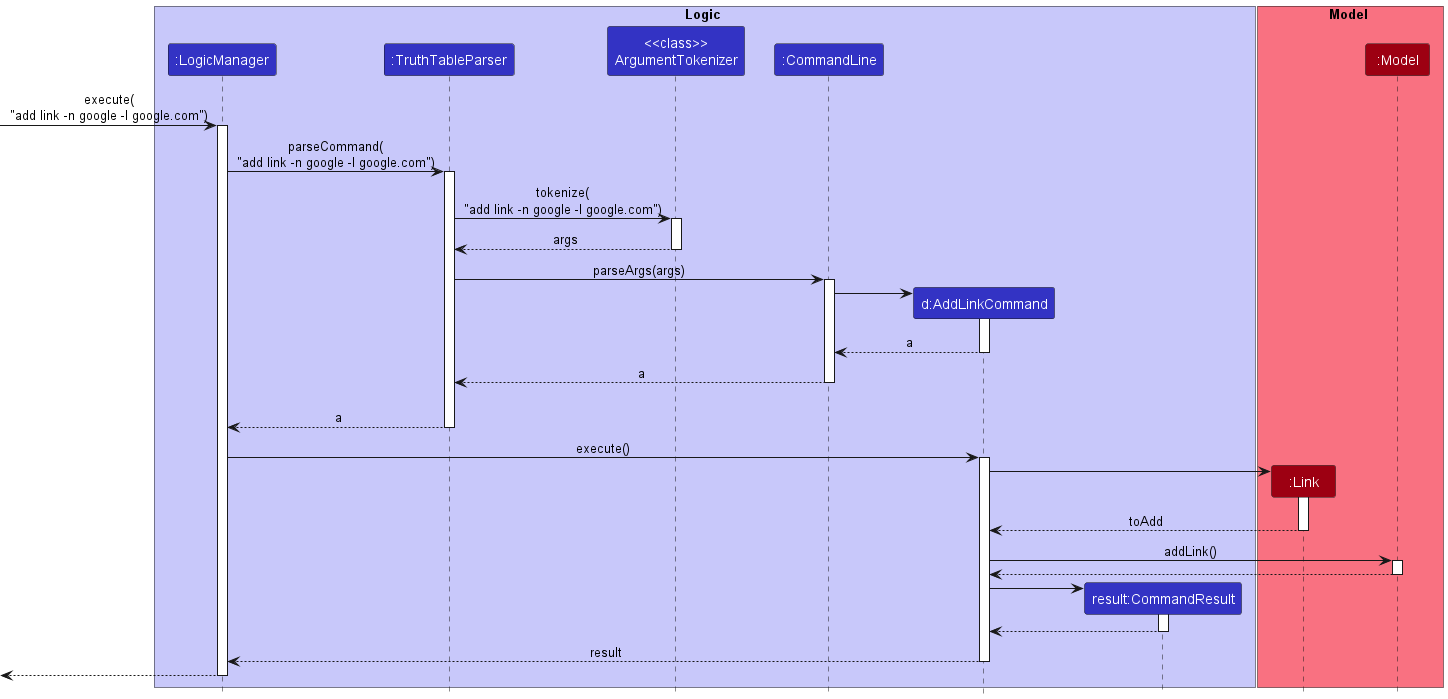

The diagram above was rendered by PlantUML. Its source (embedded in the PNG):
@startuml
!include style.puml

box Logic LOGIC_COLOR_T1
participant ":LogicManager" as LogicManager LOGIC_COLOR
participant ":TruthTableParser" as TruthTableParser LOGIC_COLOR
participant "<<class>>\nArgumentTokenizer" as ArgumentTokenizer LOGIC_COLOR
participant ":CommandLine" as CommandLine LOGIC_COLOR
participant "d:AddLinkCommand" as AddLinkCommand LOGIC_COLOR
participant "result:CommandResult" as CommandResult LOGIC_COLOR
end box

box Model MODEL_COLOR_T1
participant ":Link" as Link MODEL_COLOR
participant ":Model" as Model MODEL_COLOR
end box

[-> LogicManager : execute(\n"add link -n google -l google.com")
activate LogicManager

LogicManager -> TruthTableParser : parseCommand(\n"add link -n google -l google.com")
activate TruthTableParser


TruthTableParser -> ArgumentTokenizer : tokenize(\n"add link -n google -l google.com")
activate ArgumentTokenizer

ArgumentTokenizer --> TruthTableParser : args
deactivate ArgumentTokenizer

TruthTableParser -> CommandLine : parseArgs(args)
activate CommandLine

create AddLinkCommand
CommandLine -> AddLinkCommand
activate AddLinkCommand

AddLinkCommand --> CommandLine : a
deactivate AddLinkCommand

CommandLine --> TruthTableParser : a
deactivate CommandLine
'Hidden arrow to position the destroy marker below the end of the activation bar.
ArgumentTokenizer -[hidden]-> TruthTableParser

TruthTableParser --> LogicManager : a
deactivate TruthTableParser

LogicManager -> AddLinkCommand : execute()
activate AddLinkCommand

create Link
AddLinkCommand -> Link
activate Link

Link --> AddLinkCommand : toAdd
deactivate Link

AddLinkCommand -> Model : addLink()
activate Model

Model --> AddLinkCommand
deactivate Model

create CommandResult
AddLinkCommand -> CommandResult
activate CommandResult

CommandResult --> AddLinkCommand
deactivate CommandResult

AddLinkCommand --> LogicManager : result
deactivate AddLinkCommand

[<--LogicManager
deactivate LogicManager
@enduml